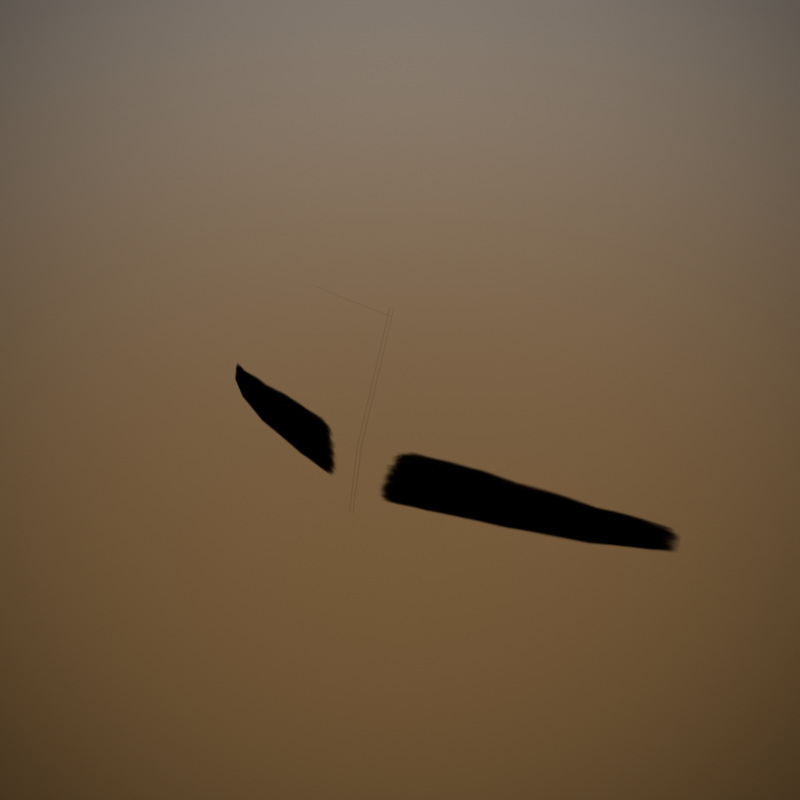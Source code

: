 # Source: Eyebrow.blend  (saved by Blender 4.5.90; exported with 4.5.12 LTS)
import bpy
from mathutils import Matrix  # noqa: F401  (used for matrix-valued properties, if any)

bpy.ops.wm.read_factory_settings(use_empty=True)
scene = bpy.context.scene
scene.name = 'Scene'

# ---- collections
col_face_creator = bpy.data.collections.new('Face Creator'); scene.collection.children.link(col_face_creator)

# ---- images (referenced by path relative to the original .blend; pixels are not part of the script)
import os
ASSET_DIR = os.environ.get("B2B_ASSET_DIR", "")  # directory of the original .blend (textures are referenced by path, not embedded)
HERE = os.path.dirname(os.path.abspath(__file__))  # packed textures are extracted next to this script under _unpacked/

def load_image(name, relpath, width, height, colorspace="sRGB"):
    """Load a texture the original file referenced (path relative to the .blend, or extracted next to this script)."""
    p = next((c for c in (os.path.join(HERE, relpath), os.path.join(ASSET_DIR, relpath)) if relpath and os.path.exists(c)), "")
    if p:
        img = bpy.data.images.load(p, check_existing=True)
        img.name = name
    else:  # same state as the original file: an image datablock whose file is absent (Cycles renders it pink)
        img = bpy.data.images.new(name, width, height)
        img.source = "FILE"
        img.filepath = "//" + (relpath or name)
    img.colorspace_settings.name = colorspace
    return img
img_thick_flat_brows_png = load_image('Thick_Flat_Brows.png', '_unpacked/Thick_Flat_Brows.22c4e3b5.png', 512, 512, 'sRGB')

# ---- materials (node trees are filled in below, after node groups)
mat_face_eyebrows = bpy.data.materials.new('Face_Eyebrows')
mat_face_eyebrows.use_backface_culling = True
mat_face_eyebrows.use_backface_culling_lightprobe_volume = False
mat_face_eyebrows.diffuse_color = (0.0, 0.0, 0.0, 1.0)

# ---- material node trees
mat_face_eyebrows.use_nodes = True; mat_face_eyebrows.node_tree.nodes.clear()
_N = mat_face_eyebrows.node_tree.nodes; _L = mat_face_eyebrows.node_tree.links
n0 = _N.new('ShaderNodeTexImage'); n0.name = 'Image Texture'; n0.location = (-700, 240)
n0.image = img_thick_flat_brows_png
n0.interpolation = 'Smart'
n0.extension = 'MIRROR'
n1 = _N.new('ShaderNodeMapping'); n1.name = 'Mapping'; n1.location = (-980, 180)
n2 = _N.new('ShaderNodeUVMap'); n2.name = 'UV Map'; n2.location = (-1220, 200)
n2.uv_map = 'FaceUVs'
n3 = _N.new('ShaderNodeBsdfTransparent'); n3.name = 'Transparent BSDF.001'; n3.location = (-297, 122)
n3.hide = True
n4 = _N.new('ShaderNodeMixShader'); n4.name = 'Mix Shader'; n4.location = (-67, 262)
n5 = _N.new('ShaderNodeOutputMaterial'); n5.name = 'Material Output'; n5.location = (179, 291)
n6 = _N.new('ShaderNodeValue'); n6.name = 'Value'; n6.location = (-1220, -80)
n6.outputs[0].default_value = 3.0
n7 = _N.new('ShaderNodeValue'); n7.name = 'Value.001'; n7.location = (-1640, 40)
n7.outputs[0].default_value = 0.5
n8 = _N.new('ShaderNodeCombineXYZ'); n8.name = 'Combine XYZ'; n8.location = (-1220, 60)
n9 = _N.new('ShaderNodeValue'); n9.name = 'Value.002'; n9.location = (-1660, -20)
n9.outputs[0].default_value = -1.1
n10 = _N.new('ShaderNodeMath'); n10.name = 'Math'; n10.location = (-1420, 140)
n10.operation = 'SUBTRACT'
n10.inputs[1].default_value = 1.0
n11 = _N.new('ShaderNodeMath'); n11.name = 'Math.001'; n11.location = (-1420, -20)
n11.operation = 'SUBTRACT'
_L.new(n1.outputs[0], n0.inputs[0])
_L.new(n2.outputs[0], n1.inputs[0])
_L.new(n6.outputs[0], n1.inputs[3])
_L.new(n10.outputs[0], n8.inputs[0])
_L.new(n8.outputs[0], n1.inputs[1])
_L.new(n7.outputs[0], n10.inputs[0])
_L.new(n9.outputs[0], n11.inputs[0])
_L.new(n11.outputs[0], n8.inputs[1])
_L.new(n0.outputs[0], n4.inputs[0])
_L.new(n4.outputs[0], n5.inputs[0])
_L.new(n3.outputs[0], n4.inputs[2])
n5.is_active_output = True

# ---- world
world_world_fakesky = bpy.data.worlds.new('World_FakeSky'); scene.world = world_world_fakesky
world_world_fakesky.use_nodes = True; world_world_fakesky.node_tree.nodes.clear()
_N = world_world_fakesky.node_tree.nodes; _L = world_world_fakesky.node_tree.links
n0 = _N.new('ShaderNodeOutputWorld'); n0.name = 'World Output'; n0.location = (545, 249)
n1 = _N.new('ShaderNodeTexGradient'); n1.name = 'Gradient Texture'; n1.location = (-1402, -234)
n1.gradient_type = 'SPHERICAL'
n2 = _N.new('ShaderNodeTexCoord'); n2.name = 'Texture Coordinate'; n2.location = (-1894, -239)
n3 = _N.new('ShaderNodeMapping'); n3.name = 'Mapping'; n3.location = (-1684, -222)
n3.width = 240
n3.inputs[1].default_value = (-0.5, -0.5, 0.0)
n4 = _N.new('ShaderNodeMix'); n4.name = 'Mix'; n4.location = (-492, -192)
n4.data_type = 'RGBA'
n4.clamp_result = True
n4.inputs[6].default_value = (1.0, 1.0, 1.0, 1.0)
n4.inputs[7].default_value = (0.0, 0.0, 0.0, 1.0)
n5 = _N.new('ShaderNodeValToRGB'); n5.name = 'ColorRamp'; n5.location = (-1183, -182)
n5.color_ramp.interpolation = 'EASE'
while len(n5.color_ramp.elements) > 1: n5.color_ramp.elements.remove(n5.color_ramp.elements[-1])
n5.color_ramp.elements[0].position = 0.1591; n5.color_ramp.elements[0].color = (1.0, 1.0, 1.0, 1.0)
_e = n5.color_ramp.elements.new(0.8727); _e.color = (0.0, 0.0, 0.0, 1.0)
n6 = _N.new('ShaderNodeRGBCurve'); n6.name = 'RGB Curves'; n6.location = (-858, -139)
_c = n6.mapping.curves[3]
while len(_c.points) > 2: _c.points.remove(_c.points[-1])
_c.points[0].location = (0.0, 0.0); _c.points[0].handle_type = 'AUTO'
_c.points[1].location = (0.53636, 0.41875); _c.points[1].handle_type = 'AUTO'
_p = _c.points.new(1.0, 1.0); _p.handle_type = 'AUTO'
n6.mapping.update()
n7 = _N.new('ShaderNodeLightPath'); n7.name = 'Light Path'; n7.location = (-340, 752)
n8 = _N.new('ShaderNodeMixShader'); n8.name = 'Mix Shader'; n8.location = (303, 242)
n9 = _N.new('ShaderNodeBackground'); n9.name = 'Background'; n9.location = (6, 10)
n10 = _N.new('ShaderNodeMix'); n10.name = 'Mix.001'; n10.location = (-218, 8)
n10.label = 'Vignette Strength'
n10.data_type = 'RGBA'
n10.blend_type = 'MULTIPLY'
n10.inputs[0].default_value = 0.7583
n11 = _N.new('ShaderNodeTexGradient'); n11.name = 'Gradient Texture.001'; n11.location = (-1469, 189)
n11.gradient_type = 'EASING'
n12 = _N.new('ShaderNodeMapping'); n12.name = 'Mapping.001'; n12.location = (-1783, 309)
n12.width = 240
n12.inputs[1].default_value = (0.5, 0.0, 0.0)
n12.inputs[2].default_value = (0.0, 1.571, 0.0)
n12.inputs[3].default_value = (1.0, 1.0, 0.5)
n13 = _N.new('ShaderNodeTexCoord'); n13.name = 'Texture Coordinate.001'; n13.location = (-1993, 292)
n14 = _N.new('ShaderNodeValToRGB'); n14.name = 'ColorRamp.001'; n14.location = (-1168, 293)
n14.color_ramp.interpolation = 'B_SPLINE'
while len(n14.color_ramp.elements) > 1: n14.color_ramp.elements.remove(n14.color_ramp.elements[-1])
n14.color_ramp.elements[0].position = 0.25; n14.color_ramp.elements[0].color = (0.1783, 0.1002, 0.03865, 1.0)
_e = n14.color_ramp.elements.new(0.4864); _e.color = (0.4108, 0.3679, 0.313, 1.0)
_e = n14.color_ramp.elements.new(0.5159); _e.color = (0.4926, 0.5406, 0.7349, 1.0)
_e = n14.color_ramp.elements.new(0.6); _e.color = (0.2379, 0.4219, 1.0, 1.0)
_e = n14.color_ramp.elements.new(1.0); _e.color = (0.06203, 0.13, 0.4108, 1.0)
n15 = _N.new('ShaderNodeBackground'); n15.name = 'Background.001'; n15.location = (-5, 268)
_L.new(n9.outputs[0], n8.inputs[2])
_L.new(n1.outputs[0], n5.inputs[0])
_L.new(n3.outputs[0], n1.inputs[0])
_L.new(n2.outputs[5], n3.inputs[0])
_L.new(n5.outputs[0], n6.inputs[1])
_L.new(n6.outputs[0], n4.inputs[0])
_L.new(n12.outputs[0], n11.inputs[0])
_L.new(n13.outputs[0], n12.inputs[0])
_L.new(n11.outputs[0], n14.inputs[0])
_L.new(n14.outputs[0], n10.inputs[6])
_L.new(n4.outputs[2], n10.inputs[7])
_L.new(n10.outputs[2], n9.inputs[0])
_L.new(n8.outputs[0], n0.inputs[0])
_L.new(n7.outputs[0], n8.inputs[0])
_L.new(n14.outputs[0], n15.inputs[0])
_L.new(n15.outputs[0], n8.inputs[1])
n0.is_active_output = True
world_world_fakesky.color = (0.05088, 0.05088, 0.05088)
world_world_fakesky.use_sun_shadow = False
world_world_fakesky.sun_shadow_jitter_overblur = 0.0

# ---- meshes
me_facialspritesmesh_lod0_007 = bpy.data.meshes.new('FacialSpritesMesh_LOD0.007')
me_facialspritesmesh_lod0_007.from_pydata([(-0.08559, -0.1193, 1.587), (0.0, -0.1503, 1.592), (0.0, -0.1355, 1.63), (-0.08018, -0.1239, 1.588), (-0.0668, -0.1329, 1.589), (-0.04725, -0.1424, 1.591), (-0.02452, -0.1481, 1.592), (-0.06445, -0.1219, 1.62), (-0.04587, -0.1293, 1.625), (-0.07707, -0.1148, 1.616), (-0.02386, -0.1338, 1.629), (-0.08224, -0.1109, 1.614), (0.0, -0.1543, 1.572), (-0.06693, -0.1364, 1.571), (-0.08058, -0.1271, 1.571), (-0.04712, -0.1462, 1.572), (-0.02437, -0.152, 1.572), (-0.08622, -0.1222, 1.571)], [], [(13, 4, 3, 14), (13, 15, 5, 4), (16, 6, 5, 15), (16, 12, 1, 6), (7, 4, 5, 8), (7, 9, 3, 4), (10, 6, 1, 2), (10, 8, 5, 6), (11, 0, 3, 9), (17, 14, 3, 0)])
me_facialspritesmesh_lod0_007.polygons.foreach_set('use_smooth', [True] * 10)
_uv = me_facialspritesmesh_lod0_007.uv_layers.new(name='FaceUVs')
_uv.uv.foreach_set('vector', [0.2411, 0.6453, 0.2416, 0.7166, 0.1888, 0.7138, 0.1872, 0.6463, 0.2411, 0.6453, 0.3194, 0.6443, 0.3188, 0.7198, 0.2416, 0.7166, 0.4092, 0.6441, 0.4086, 0.7223, 0.3188, 0.7198, 0.3194, 0.6443, 0.4092, 0.6441, 0.5046, 0.6433, 0.5047, 0.7226, 0.4086, 0.7223, 0.2522, 0.8434, 0.2416, 0.7166, 0.3188, 0.7198, 0.3243, 0.8601, 0.2522, 0.8434, 0.2011, 0.8272, 0.1888, 0.7138, 0.2416, 0.7166, 0.4112, 0.8714, 0.4086, 0.7223, 0.5047, 0.7226, 0.5052, 0.8753, 0.4112, 0.8714, 0.3243, 0.8601, 0.3188, 0.7198, 0.4086, 0.7223, 0.1807, 0.8216, 0.1674, 0.7135, 0.1888, 0.7138, 0.2011, 0.8272, 0.1649, 0.6475, 0.1872, 0.6463, 0.1888, 0.7138, 0.1674, 0.7135])
me_facialspritesmesh_lod0_007.materials.append(mat_face_eyebrows)
me_facialspritesmesh_lod0_007.update()
me_facialspritesmesh_lod0_007.normals_split_custom_set([tuple(v) for v in zip(*[iter([-0.4861, -0.8583, 0.1643, -0.4874, -0.8383, 0.2442, -0.5857, -0.7773, 0.2297, -0.594, -0.783, 0.1846, -0.4861, -0.8583, 0.1643, -0.3305, -0.9263, 0.1809, -0.3355, -0.9045, 0.2633, -0.4874, -0.8383, 0.2442, -0.1566, -0.9688, 0.1921, -0.1649, -0.9464, 0.2778, -0.3355, -0.9045, 0.2633, -0.3305, -0.9263, 0.1809, -0.1566, -0.9688, 0.1921, 0.009484, -0.9781, 0.2079, -3.206e-05, -0.9592, 0.2827, -0.1649, -0.9464, 0.2778, -0.479, -0.798, 0.3657, -0.4874, -0.8383, 0.2442, -0.3355, -0.9045, 0.2633, -0.3266, -0.8615, 0.3887, -0.479, -0.798, 0.3657, -0.5773, -0.7387, 0.3479, -0.5857, -0.7773, 0.2297, -0.4874, -0.8383, 0.2442, -0.1591, -0.9003, 0.4051, -0.1649, -0.9464, 0.2778, -3.206e-05, -0.9592, 0.2827, -6.767e-05, -0.9117, 0.4109, -0.1591, -0.9003, 0.4051, -0.3266, -0.8615, 0.3887, -0.3355, -0.9045, 0.2633, -0.1649, -0.9464, 0.2778, -0.6336, -0.6961, 0.3376, -0.6438, -0.7326, 0.2209, -0.5857, -0.7773, 0.2297, -0.5773, -0.7387, 0.3479, -0.6471, -0.748, 0.1475, -0.594, -0.783, 0.1846, -0.5857, -0.7773, 0.2297, -0.6438, -0.7326, 0.2209])] * 3)])
me_facialspritesmesh_lod0_008 = bpy.data.meshes.new('FacialSpritesMesh_LOD0.008')
me_facialspritesmesh_lod0_008.from_pydata([(0.08559, -0.1193, 1.587), (0.0, -0.1503, 1.592), (0.0, -0.1355, 1.63), (0.08018, -0.1239, 1.588), (0.0668, -0.1329, 1.589), (0.04725, -0.1424, 1.591), (0.02452, -0.1481, 1.592), (0.06445, -0.1219, 1.62), (0.04587, -0.1293, 1.625), (0.07707, -0.1148, 1.616), (0.02386, -0.1338, 1.629), (0.08224, -0.1109, 1.614), (0.08058, -0.1271, 1.571), (0.06693, -0.1364, 1.571), (0.04712, -0.1462, 1.572), (0.02437, -0.152, 1.572), (0.0, -0.1543, 1.572), (0.08622, -0.1222, 1.571)], [], [(13, 12, 3, 4), (13, 4, 5, 14), (15, 14, 5, 6), (15, 6, 1, 16), (7, 8, 5, 4), (7, 4, 3, 9), (10, 2, 1, 6), (10, 6, 5, 8), (11, 9, 3, 0), (17, 0, 3, 12)])
me_facialspritesmesh_lod0_008.polygons.foreach_set('use_smooth', [True] * 10)
_uv = me_facialspritesmesh_lod0_008.uv_layers.new(name='FaceUVs')
_uv.uv.foreach_set('vector', [2.745, 0.649, 2.795, 0.6499, 2.794, 0.7125, 2.745, 0.7151, 2.745, 0.649, 2.745, 0.7151, 2.673, 0.718, 2.672, 0.648, 2.589, 0.6479, 2.672, 0.648, 2.673, 0.718, 2.59, 0.7204, 2.589, 0.6479, 2.59, 0.7204, 2.499, 0.7207, 2.499, 0.6471, 2.735, 0.8326, 2.668, 0.8481, 2.673, 0.718, 2.745, 0.7151, 2.735, 0.8326, 2.745, 0.7151, 2.794, 0.7125, 2.782, 0.8176, 2.587, 0.8585, 2.5, 0.8622, 2.499, 0.7207, 2.59, 0.7204, 2.587, 0.8585, 2.59, 0.7204, 2.673, 0.718, 2.668, 0.8481, 2.801, 0.8124, 2.782, 0.8176, 2.794, 0.7125, 2.813, 0.7122, 2.816, 0.651, 2.813, 0.7122, 2.794, 0.7125, 2.795, 0.6499])
me_facialspritesmesh_lod0_008.materials.append(mat_face_eyebrows)
me_facialspritesmesh_lod0_008.update()
me_facialspritesmesh_lod0_008.normals_split_custom_set([tuple(v) for v in zip(*[iter([0.4862, -0.8583, 0.1639, 0.5939, -0.7831, 0.1845, 0.5857, -0.7773, 0.2297, 0.4874, -0.8383, 0.2442, 0.4862, -0.8583, 0.1639, 0.4874, -0.8383, 0.2442, 0.3355, -0.9045, 0.2633, 0.3306, -0.9264, 0.1805, 0.1566, -0.9688, 0.1919, 0.3306, -0.9264, 0.1805, 0.3355, -0.9045, 0.2633, 0.1649, -0.9464, 0.2778, 0.1566, -0.9688, 0.1919, 0.1649, -0.9464, 0.2778, 3.19e-05, -0.9592, 0.2827, 0.009562, -0.9781, 0.2079, 0.479, -0.798, 0.3657, 0.3266, -0.8615, 0.3887, 0.3355, -0.9045, 0.2633, 0.4874, -0.8383, 0.2442, 0.479, -0.798, 0.3657, 0.4874, -0.8383, 0.2442, 0.5857, -0.7773, 0.2297, 0.5773, -0.7387, 0.3479, 0.1591, -0.9003, 0.4051, 2.41e-05, -0.9117, 0.4109, 3.19e-05, -0.9592, 0.2827, 0.1649, -0.9464, 0.2778, 0.1591, -0.9003, 0.4051, 0.1649, -0.9464, 0.2778, 0.3355, -0.9045, 0.2633, 0.3266, -0.8615, 0.3887, 0.6336, -0.6961, 0.3376, 0.5773, -0.7387, 0.3479, 0.5857, -0.7773, 0.2297, 0.6438, -0.7326, 0.2209, 0.6455, -0.7443, 0.1713, 0.6438, -0.7326, 0.2209, 0.5857, -0.7773, 0.2297, 0.5939, -0.7831, 0.1845])] * 3)])

# ---- objects
ob_eyebrows_r = bpy.data.objects.new('Eyebrows.R', me_facialspritesmesh_lod0_007)
ob_eyebrows_l = bpy.data.objects.new('Eyebrows.L', me_facialspritesmesh_lod0_008)

# ---- transforms, parenting, visibility, modifiers, constraints
ob_eyebrows_r.location = (0.0, 0.0, 0.0)
ob_eyebrows_r.color = (0.8, 0.8, 0.8, 1.0)
_vg = ob_eyebrows_r.vertex_groups.new(name='Jnt.Head.Eyebrow.R')
for _i, _w in zip([0, 1, 2, 3, 4, 5, 6, 7, 8, 9, 10, 11, 12, 13, 14, 15, 16, 17], [1.0, 1.0, 1.0, 1.0, 1.0, 1.0, 1.0, 1.0, 1.0, 1.0, 1.0, 1.0, 0.9915, 0.944, 0.9157, 0.9733, 0.9878, 0.9074]): _vg.add([_i], _w, 'REPLACE')
_m = ob_eyebrows_r.modifiers.new('Armature', 'ARMATURE')
_m = ob_eyebrows_r.modifiers.new('Shrinkwrap', 'SHRINKWRAP')
_m.wrap_mode = 'ABOVE_SURFACE'
_m.offset = 0.002
ob_eyebrows_l.location = (0.0, 0.0, 0.0)
ob_eyebrows_l.color = (0.8, 0.8, 0.8, 1.0)
_vg = ob_eyebrows_l.vertex_groups.new(name='Jnt.Head.Eyebrow.L')
_vg.add([0, 1, 2, 3, 4, 5, 6, 7, 8, 9, 10, 11, 12, 13, 14, 15, 16, 17], 1.0, 'REPLACE')
_m = ob_eyebrows_l.modifiers.new('Armature', 'ARMATURE')
_m = ob_eyebrows_l.modifiers.new('Shrinkwrap', 'SHRINKWRAP')
_m.wrap_mode = 'ABOVE_SURFACE'
_m.offset = 0.002

# ---- collection membership
col_face_creator.objects.link(ob_eyebrows_r)
col_face_creator.objects.link(ob_eyebrows_l)

# ---- scene / render settings (as saved in the file)
scene.frame_start = 0; scene.frame_end = 100; scene.frame_set(0)
scene.render.engine = 'BLENDER_EEVEE_NEXT'
scene.render.image_settings.file_format = 'FFMPEG'
scene.render.image_settings.color_mode = 'RGB'
scene.render.resolution_x = 1080
scene.render.fps = 30
scene.render.use_high_quality_normals = True
scene.render.bake_bias = 0.0
scene.render.bake_samples = 0
scene.cycles.sampling_pattern = 'TABULATED_SOBOL'
scene.cycles.use_light_tree = False
scene.eevee.taa_samples = 128
scene.eevee.taa_render_samples = 128
scene.eevee.use_taa_reprojection = False
scene.eevee.volumetric_tile_size = '2'
scene.eevee.use_volumetric_shadows = True
scene.eevee.use_gtao = True
scene.eevee.gtao_quality = 0.75
scene.eevee.gtao_distance = 1.5
scene.eevee.fast_gi_quality = 0.75
scene.eevee.use_raytracing = True
scene.view_settings.view_transform = 'Standard'
bpy.context.view_layer.update()

# ---- added for rendering (the .blend has no active camera and no usable light): camera, sun
cam_auto = bpy.data.cameras.new('AutoCamera')
cam_auto.lens = 50.0
cam_auto.sensor_width = 36.0
cam_auto.clip_end = 1000.0
ob_auto_camera = bpy.data.objects.new('AutoCamera', cam_auto)
scene.collection.objects.link(ob_auto_camera)
ob_auto_camera.location = (0.185045, -0.354691, 1.74831)
ob_auto_camera.rotation_euler = (1.09748, -7.21219e-08, 0.694738)
scene.camera = ob_auto_camera
light_auto_sun = bpy.data.lights.new('AutoSun', 'SUN')
light_auto_sun.energy = 3.0
light_auto_sun.angle = 0.0523599
ob_auto_sun = bpy.data.objects.new('AutoSun', light_auto_sun)
scene.collection.objects.link(ob_auto_sun)
ob_auto_sun.rotation_euler = (0.872665, 0.174533, 0.523599)
bpy.context.view_layer.update()
